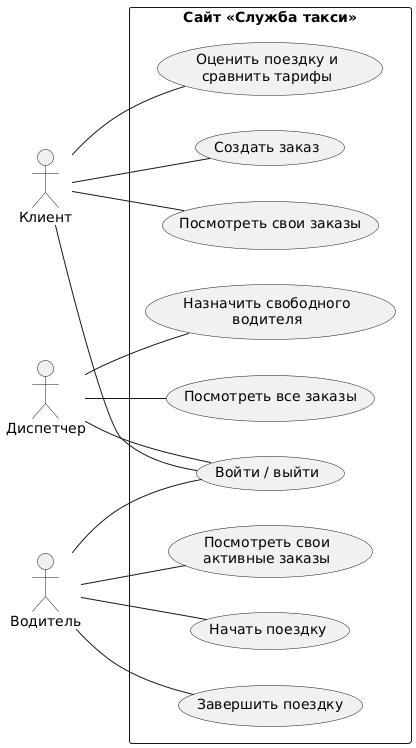

The diagram above was rendered by PlantUML. Its source (embedded in the PNG):
@startuml
left to right direction
skinparam defaultFontName DejaVu Sans
actor "Клиент" as Client
actor "Диспетчер" as Dispatcher
actor "Водитель" as Driver
rectangle "Сайт «Служба такси»" {
 usecase "Войти / выйти" as Login
 usecase "Оценить поездку и\nсравнить тарифы" as Compare
 usecase "Создать заказ" as Create
 usecase "Посмотреть свои заказы" as Own
 usecase "Посмотреть все заказы" as All
 usecase "Назначить свободного\nводителя" as Assign
 usecase "Посмотреть свои\nактивные заказы" as Active
 usecase "Начать поездку" as Start
 usecase "Завершить поездку" as Finish
}
Client -- Login
Dispatcher -- Login
Driver -- Login
Client -- Compare
Client -- Create
Client -- Own
Dispatcher -- All
Dispatcher -- Assign
Driver -- Active
Driver -- Start
Driver -- Finish
@enduml